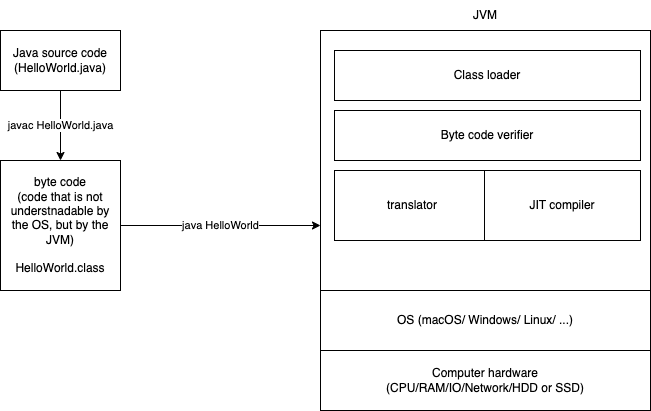

The diagram above was exported from draw.io. Its source (the exported page's mxGraphModel, read from the mxfile embedded in the PNG):
<mxGraphModel dx="1188" dy="574" grid="1" gridSize="10" guides="1" tooltips="1" connect="1" arrows="1" fold="1" page="1" pageScale="1" pageWidth="827" pageHeight="1169" math="0" shadow="0">
  <root>
    <mxCell id="0" />
    <mxCell id="1" parent="0" />
    <mxCell id="4" value="javac HelloWorld.java" style="edgeStyle=none;html=1;exitX=0.5;exitY=1;exitDx=0;exitDy=0;" edge="1" parent="1" source="2" target="3">
      <mxGeometry relative="1" as="geometry" />
    </mxCell>
    <mxCell id="2" value="Java source code&lt;br&gt;(HelloWorld.java)" style="rounded=0;whiteSpace=wrap;html=1;" vertex="1" parent="1">
      <mxGeometry x="80" y="40" width="120" height="60" as="geometry" />
    </mxCell>
    <mxCell id="9" value="java HelloWorld" style="edgeStyle=none;html=1;exitX=1;exitY=0.5;exitDx=0;exitDy=0;entryX=0;entryY=0.75;entryDx=0;entryDy=0;" edge="1" parent="1" source="3" target="7">
      <mxGeometry relative="1" as="geometry" />
    </mxCell>
    <mxCell id="3" value="byte code&lt;br&gt;(code that is not understnadable by the OS, but by the JVM)&lt;br&gt;&lt;br&gt;HelloWorld.class" style="rounded=0;whiteSpace=wrap;html=1;" vertex="1" parent="1">
      <mxGeometry x="80" y="170" width="120" height="130" as="geometry" />
    </mxCell>
    <mxCell id="5" value="OS (macOS/ Windows/ Linux/ ...)" style="rounded=0;whiteSpace=wrap;html=1;" vertex="1" parent="1">
      <mxGeometry x="400" y="300" width="330" height="60" as="geometry" />
    </mxCell>
    <mxCell id="6" value="Computer hardware&lt;br&gt;(CPU/RAM/IO/Network/HDD or SSD)" style="rounded=0;whiteSpace=wrap;html=1;" vertex="1" parent="1">
      <mxGeometry x="400" y="360" width="330" height="60" as="geometry" />
    </mxCell>
    <mxCell id="7" value="" style="rounded=0;whiteSpace=wrap;html=1;" vertex="1" parent="1">
      <mxGeometry x="400" y="40" width="330" height="260" as="geometry" />
    </mxCell>
    <mxCell id="8" value="JVM" style="text;html=1;strokeColor=none;fillColor=none;align=center;verticalAlign=middle;whiteSpace=wrap;rounded=0;" vertex="1" parent="1">
      <mxGeometry x="400" y="10" width="330" height="30" as="geometry" />
    </mxCell>
    <mxCell id="10" value="Class loader" style="rounded=0;whiteSpace=wrap;html=1;" vertex="1" parent="1">
      <mxGeometry x="414" y="60" width="306" height="50" as="geometry" />
    </mxCell>
    <mxCell id="11" value="Byte code verifier" style="rounded=0;whiteSpace=wrap;html=1;" vertex="1" parent="1">
      <mxGeometry x="414" y="120" width="306" height="50" as="geometry" />
    </mxCell>
    <mxCell id="12" value="translator" style="rounded=0;whiteSpace=wrap;html=1;" vertex="1" parent="1">
      <mxGeometry x="414" y="180" width="156" height="70" as="geometry" />
    </mxCell>
    <mxCell id="13" value="JIT compiler" style="rounded=0;whiteSpace=wrap;html=1;" vertex="1" parent="1">
      <mxGeometry x="564" y="180" width="156" height="70" as="geometry" />
    </mxCell>
  </root>
</mxGraphModel>